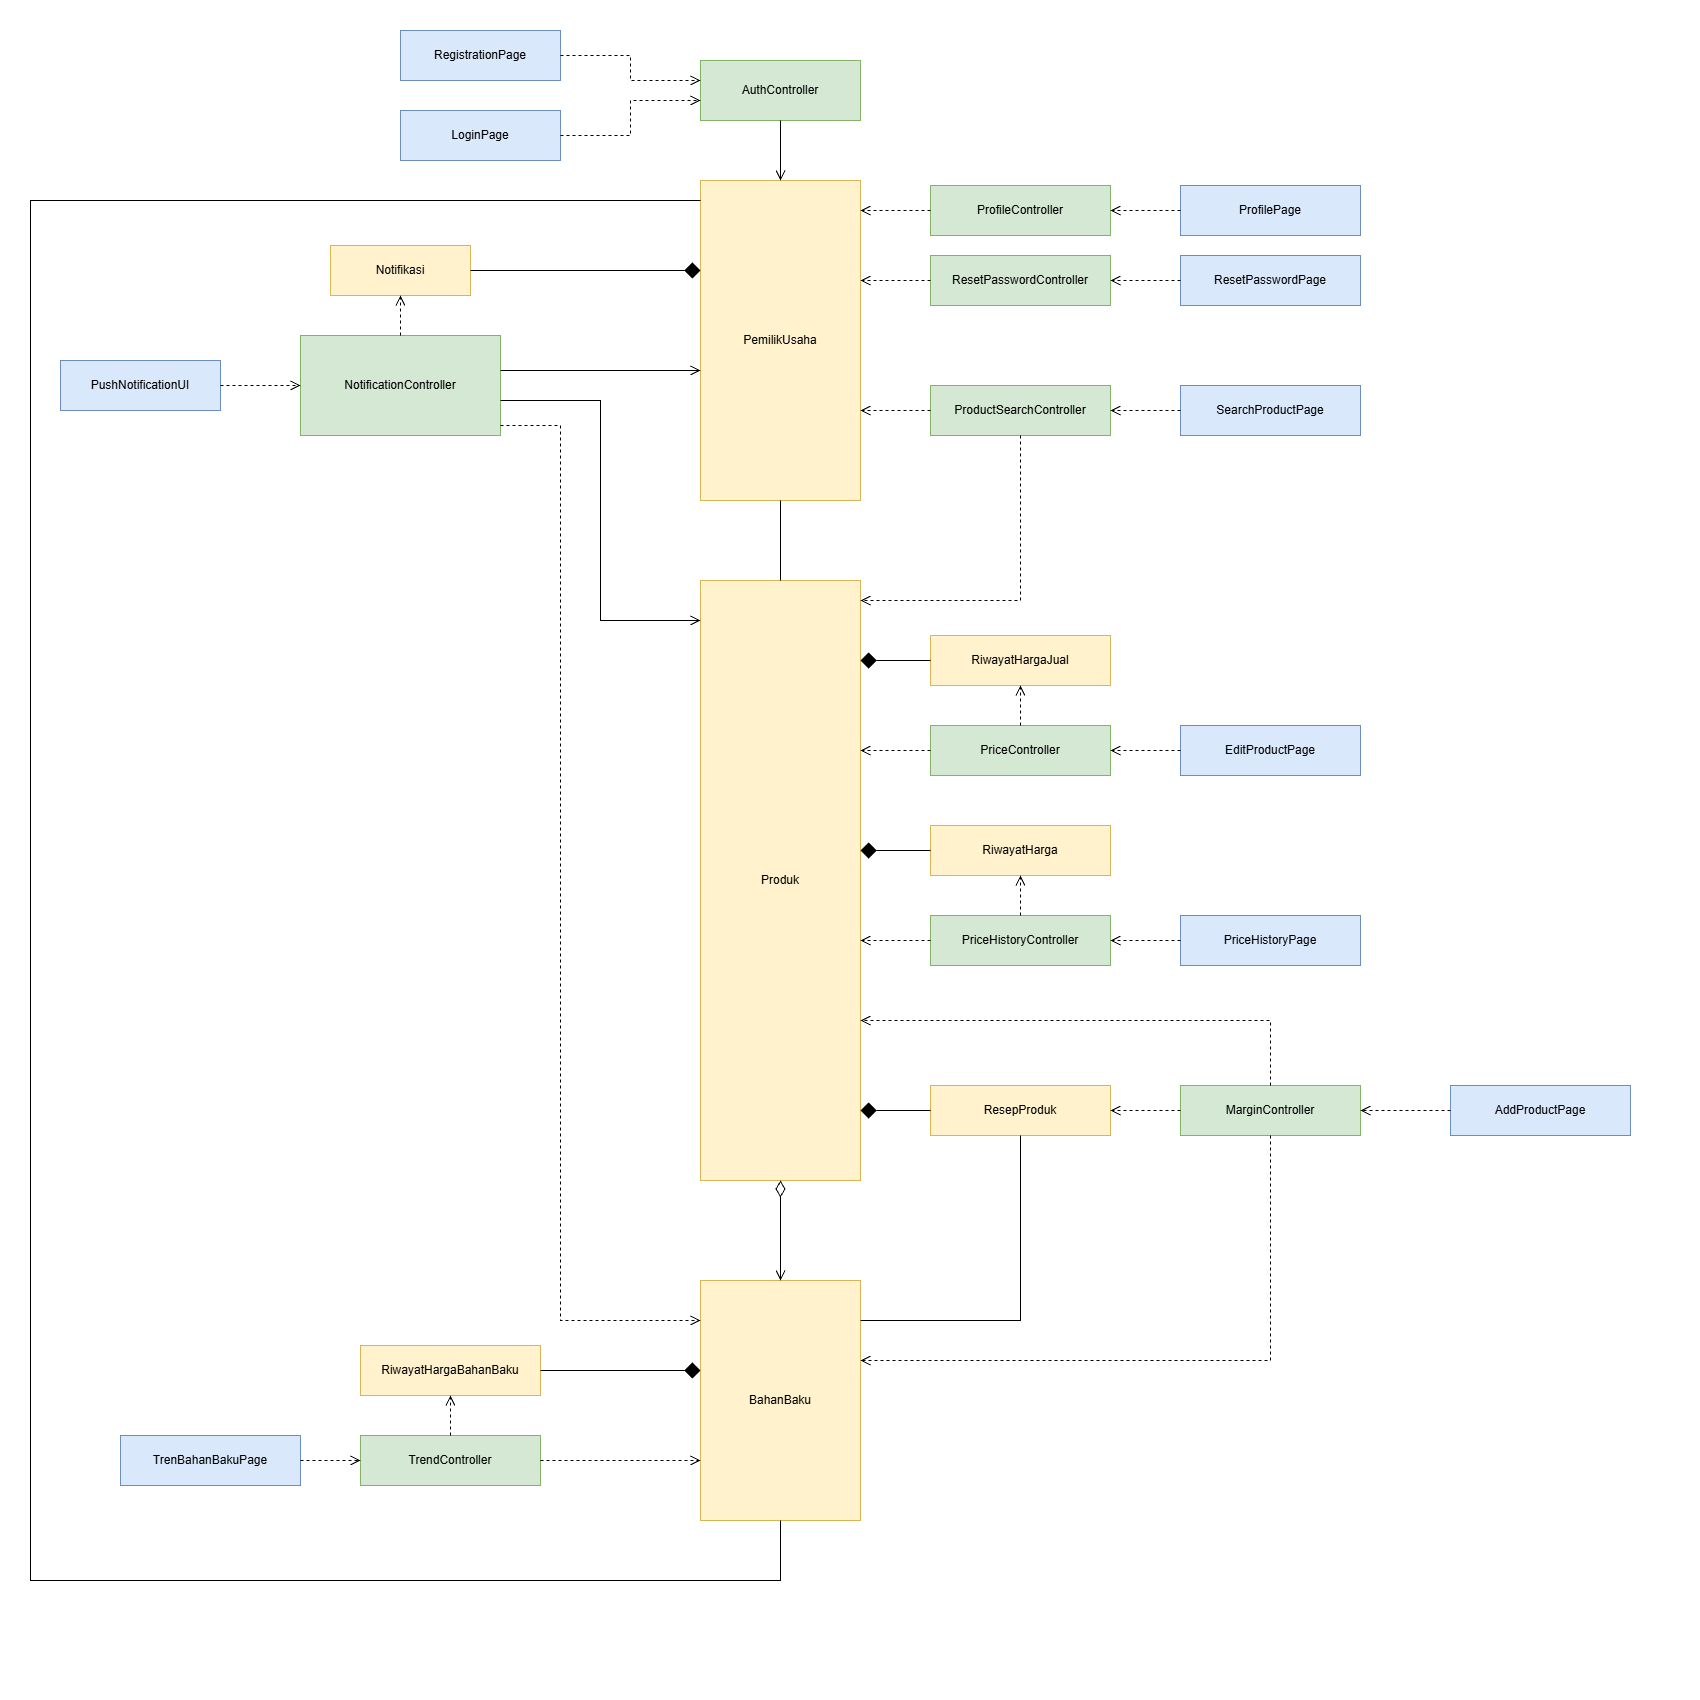

The diagram above was exported from draw.io. Its source (the exported page's mxGraphModel, read from the mxfile embedded in the PNG):
<mxGraphModel dx="1584" dy="1224" grid="1" gridSize="10" guides="1" tooltips="1" connect="1" arrows="1" fold="1" page="1" pageScale="1" pageWidth="1700" pageHeight="1700" math="0" shadow="0">
  <root>
    <mxCell id="0" />
    <mxCell id="1" parent="0" />
    <mxCell id="ov_P" parent="1" style="rounded=0;whiteSpace=wrap;html=1;fillColor=#fff2cc;strokeColor=#d6b656;" value="PemilikUsaha" vertex="1">
      <mxGeometry height="320" width="160" x="700" y="180" as="geometry" />
    </mxCell>
    <mxCell id="ov_Produk" parent="1" style="rounded=0;whiteSpace=wrap;html=1;fillColor=#fff2cc;strokeColor=#d6b656;" value="Produk" vertex="1">
      <mxGeometry height="600" width="160" x="700" y="580" as="geometry" />
    </mxCell>
    <mxCell id="ov_BB" parent="1" style="rounded=0;whiteSpace=wrap;html=1;fillColor=#fff2cc;strokeColor=#d6b656;" value="BahanBaku" vertex="1">
      <mxGeometry height="240" width="160" x="700" y="1280" as="geometry" />
    </mxCell>
    <mxCell id="ov_Notifikasi" parent="1" style="rounded=0;whiteSpace=wrap;html=1;fillColor=#fff2cc;strokeColor=#d6b656;" value="Notifikasi" vertex="1">
      <mxGeometry height="50" width="140" x="330" y="245" as="geometry" />
    </mxCell>
    <mxCell id="ov_HJ" parent="1" style="rounded=0;whiteSpace=wrap;html=1;fillColor=#fff2cc;strokeColor=#d6b656;" value="RiwayatHargaJual" vertex="1">
      <mxGeometry height="50" width="180" x="930" y="635" as="geometry" />
    </mxCell>
    <mxCell id="ov_HR" parent="1" style="rounded=0;whiteSpace=wrap;html=1;fillColor=#fff2cc;strokeColor=#d6b656;" value="RiwayatHarga" vertex="1">
      <mxGeometry height="50" width="180" x="930" y="825" as="geometry" />
    </mxCell>
    <mxCell id="ov_Resep" parent="1" style="rounded=0;whiteSpace=wrap;html=1;fillColor=#fff2cc;strokeColor=#d6b656;" value="ResepProduk" vertex="1">
      <mxGeometry height="50" width="180" x="930" y="1085" as="geometry" />
    </mxCell>
    <mxCell id="ov_HBB" parent="1" style="rounded=0;whiteSpace=wrap;html=1;fillColor=#fff2cc;strokeColor=#d6b656;" value="RiwayatHargaBahanBaku" vertex="1">
      <mxGeometry height="50" width="180" x="360" y="1345" as="geometry" />
    </mxCell>
    <mxCell id="ov_Auth" parent="1" style="rounded=0;whiteSpace=wrap;html=1;fillColor=#d5e8d4;strokeColor=#82b366;" value="AuthController" vertex="1">
      <mxGeometry height="60" width="160" x="700" y="60" as="geometry" />
    </mxCell>
    <mxCell id="ov_Reset" parent="1" style="rounded=0;whiteSpace=wrap;html=1;fillColor=#d5e8d4;strokeColor=#82b366;" value="ResetPasswordController" vertex="1">
      <mxGeometry height="50" width="180" x="930" y="255" as="geometry" />
    </mxCell>
    <mxCell id="ov_Prof" parent="1" style="rounded=0;whiteSpace=wrap;html=1;fillColor=#d5e8d4;strokeColor=#82b366;" value="ProfileController" vertex="1">
      <mxGeometry height="50" width="180" x="930" y="185" as="geometry" />
    </mxCell>
    <mxCell id="ov_Notif" parent="1" style="rounded=0;whiteSpace=wrap;html=1;fillColor=#d5e8d4;strokeColor=#82b366;" value="NotificationController" vertex="1">
      <mxGeometry height="100" width="200" x="300" y="335" as="geometry" />
    </mxCell>
    <mxCell id="ov_Search" parent="1" style="rounded=0;whiteSpace=wrap;html=1;fillColor=#d5e8d4;strokeColor=#82b366;" value="ProductSearchController" vertex="1">
      <mxGeometry height="50" width="180" x="930" y="385" as="geometry" />
    </mxCell>
    <mxCell id="ov_Price" parent="1" style="rounded=0;whiteSpace=wrap;html=1;fillColor=#d5e8d4;strokeColor=#82b366;" value="PriceController" vertex="1">
      <mxGeometry height="50" width="180" x="930" y="725" as="geometry" />
    </mxCell>
    <mxCell id="ov_PH" parent="1" style="rounded=0;whiteSpace=wrap;html=1;fillColor=#d5e8d4;strokeColor=#82b366;" value="PriceHistoryController" vertex="1">
      <mxGeometry height="50" width="180" x="930" y="915" as="geometry" />
    </mxCell>
    <mxCell id="ov_Margin" parent="1" style="rounded=0;whiteSpace=wrap;html=1;fillColor=#d5e8d4;strokeColor=#82b366;" value="MarginController" vertex="1">
      <mxGeometry height="50" width="180" x="1180" y="1085" as="geometry" />
    </mxCell>
    <mxCell id="ov_Trend" parent="1" style="rounded=0;whiteSpace=wrap;html=1;fillColor=#d5e8d4;strokeColor=#82b366;" value="TrendController" vertex="1">
      <mxGeometry height="50" width="180" x="360" y="1435" as="geometry" />
    </mxCell>
    <mxCell id="ov_Reg" parent="1" style="rounded=0;whiteSpace=wrap;html=1;fillColor=#dae8fc;strokeColor=#6c8ebf;" value="RegistrationPage" vertex="1">
      <mxGeometry height="50" width="160" x="400" y="30" as="geometry" />
    </mxCell>
    <mxCell id="ov_Login" parent="1" style="rounded=0;whiteSpace=wrap;html=1;fillColor=#dae8fc;strokeColor=#6c8ebf;" value="LoginPage" vertex="1">
      <mxGeometry height="50" width="160" x="400" y="110" as="geometry" />
    </mxCell>
    <mxCell id="ov_ProfPg" parent="1" style="rounded=0;whiteSpace=wrap;html=1;fillColor=#dae8fc;strokeColor=#6c8ebf;" value="ProfilePage" vertex="1">
      <mxGeometry height="50" width="180" x="1180" y="185" as="geometry" />
    </mxCell>
    <mxCell id="ov_ResetPg" parent="1" style="rounded=0;whiteSpace=wrap;html=1;fillColor=#dae8fc;strokeColor=#6c8ebf;" value="ResetPasswordPage" vertex="1">
      <mxGeometry height="50" width="180" x="1180" y="255" as="geometry" />
    </mxCell>
    <mxCell id="ov_Push" parent="1" style="rounded=0;whiteSpace=wrap;html=1;fillColor=#dae8fc;strokeColor=#6c8ebf;" value="PushNotificationUI" vertex="1">
      <mxGeometry height="50" width="160" x="60" y="360" as="geometry" />
    </mxCell>
    <mxCell id="ov_SearchPg" parent="1" style="rounded=0;whiteSpace=wrap;html=1;fillColor=#dae8fc;strokeColor=#6c8ebf;" value="SearchProductPage" vertex="1">
      <mxGeometry height="50" width="180" x="1180" y="385" as="geometry" />
    </mxCell>
    <mxCell id="ov_EditPg" parent="1" style="rounded=0;whiteSpace=wrap;html=1;fillColor=#dae8fc;strokeColor=#6c8ebf;" value="EditProductPage" vertex="1">
      <mxGeometry height="50" width="180" x="1180" y="725" as="geometry" />
    </mxCell>
    <mxCell id="ov_PHPg" parent="1" style="rounded=0;whiteSpace=wrap;html=1;fillColor=#dae8fc;strokeColor=#6c8ebf;" value="PriceHistoryPage" vertex="1">
      <mxGeometry height="50" width="180" x="1180" y="915" as="geometry" />
    </mxCell>
    <mxCell id="ov_AddPg" parent="1" style="rounded=0;whiteSpace=wrap;html=1;fillColor=#dae8fc;strokeColor=#6c8ebf;" value="AddProductPage" vertex="1">
      <mxGeometry height="50" width="180" x="1450" y="1085" as="geometry" />
    </mxCell>
    <mxCell id="ov_TrenPg" parent="1" style="rounded=0;whiteSpace=wrap;html=1;fillColor=#dae8fc;strokeColor=#6c8ebf;" value="TrenBahanBakuPage" vertex="1">
      <mxGeometry height="50" width="180" x="120" y="1435" as="geometry" />
    </mxCell>
    <mxCell id="ov_e0" edge="1" parent="1" source="ov_Reg" style="edgeStyle=none;rounded=0;html=1;exitPerimeter=0;entryPerimeter=0;exitDx=0;exitDy=0;entryDx=0;entryDy=0;exitX=1.00000;exitY=0.50000;entryX=0.00000;entryY=0.33333;dashed=1;endArrow=open;endFill=0;endSize=8;" target="ov_Auth">
      <mxGeometry relative="1" as="geometry">
        <Array as="points">
          <mxPoint x="630" y="55" />
          <mxPoint x="630" y="80" />
        </Array>
      </mxGeometry>
    </mxCell>
    <mxCell id="ov_e1" edge="1" parent="1" source="ov_Login" style="edgeStyle=none;rounded=0;html=1;exitPerimeter=0;entryPerimeter=0;exitDx=0;exitDy=0;entryDx=0;entryDy=0;exitX=1.00000;exitY=0.50000;entryX=0.00000;entryY=0.66667;dashed=1;endArrow=open;endFill=0;endSize=8;" target="ov_Auth">
      <mxGeometry relative="1" as="geometry">
        <Array as="points">
          <mxPoint x="630" y="135" />
          <mxPoint x="630" y="100" />
        </Array>
      </mxGeometry>
    </mxCell>
    <mxCell id="ov_e2" edge="1" parent="1" source="ov_Auth" style="edgeStyle=none;rounded=0;html=1;exitPerimeter=0;entryPerimeter=0;exitDx=0;exitDy=0;entryDx=0;entryDy=0;exitX=0.50000;exitY=1.00000;entryX=0.50000;entryY=0.00000;endArrow=open;endFill=0;endSize=8;" target="ov_P">
      <mxGeometry relative="1" as="geometry" />
    </mxCell>
    <mxCell id="ov_e3" edge="1" parent="1" source="ov_ProfPg" style="edgeStyle=none;rounded=0;html=1;exitPerimeter=0;entryPerimeter=0;exitDx=0;exitDy=0;entryDx=0;entryDy=0;exitX=0.00000;exitY=0.50000;entryX=1.00000;entryY=0.50000;dashed=1;endArrow=open;endFill=0;endSize=8;" target="ov_Prof">
      <mxGeometry relative="1" as="geometry" />
    </mxCell>
    <mxCell id="ov_e4" edge="1" parent="1" source="ov_Prof" style="edgeStyle=none;rounded=0;html=1;exitPerimeter=0;entryPerimeter=0;exitDx=0;exitDy=0;entryDx=0;entryDy=0;exitX=0.00000;exitY=0.50000;entryX=1.00000;entryY=0.09375;dashed=1;endArrow=open;endFill=0;endSize=8;" target="ov_P">
      <mxGeometry relative="1" as="geometry" />
    </mxCell>
    <mxCell id="ov_e5" edge="1" parent="1" source="ov_ResetPg" style="edgeStyle=none;rounded=0;html=1;exitPerimeter=0;entryPerimeter=0;exitDx=0;exitDy=0;entryDx=0;entryDy=0;exitX=0.00000;exitY=0.50000;entryX=1.00000;entryY=0.50000;dashed=1;endArrow=open;endFill=0;endSize=8;" target="ov_Reset">
      <mxGeometry relative="1" as="geometry" />
    </mxCell>
    <mxCell id="ov_e6" edge="1" parent="1" source="ov_Reset" style="edgeStyle=none;rounded=0;html=1;exitPerimeter=0;entryPerimeter=0;exitDx=0;exitDy=0;entryDx=0;entryDy=0;exitX=0.00000;exitY=0.50000;entryX=1.00000;entryY=0.31250;dashed=1;endArrow=open;endFill=0;endSize=8;" target="ov_P">
      <mxGeometry relative="1" as="geometry" />
    </mxCell>
    <mxCell id="ov_e7" edge="1" parent="1" source="ov_SearchPg" style="edgeStyle=none;rounded=0;html=1;exitPerimeter=0;entryPerimeter=0;exitDx=0;exitDy=0;entryDx=0;entryDy=0;exitX=0.00000;exitY=0.50000;entryX=1.00000;entryY=0.50000;dashed=1;endArrow=open;endFill=0;endSize=8;" target="ov_Search">
      <mxGeometry relative="1" as="geometry" />
    </mxCell>
    <mxCell id="ov_e8" edge="1" parent="1" source="ov_Search" style="edgeStyle=none;rounded=0;html=1;exitPerimeter=0;entryPerimeter=0;exitDx=0;exitDy=0;entryDx=0;entryDy=0;exitX=0.00000;exitY=0.50000;entryX=1.00000;entryY=0.71875;dashed=1;endArrow=open;endFill=0;endSize=8;" target="ov_P">
      <mxGeometry relative="1" as="geometry" />
    </mxCell>
    <mxCell id="ov_e9" edge="1" parent="1" source="ov_Search" style="edgeStyle=none;rounded=0;html=1;exitPerimeter=0;entryPerimeter=0;exitDx=0;exitDy=0;entryDx=0;entryDy=0;exitX=0.50000;exitY=1.00000;entryX=1.00000;entryY=0.03333;dashed=1;endArrow=open;endFill=0;endSize=8;" target="ov_Produk">
      <mxGeometry relative="1" as="geometry">
        <Array as="points">
          <mxPoint x="1020" y="600" />
        </Array>
      </mxGeometry>
    </mxCell>
    <mxCell id="ov_e10" edge="1" parent="1" source="ov_EditPg" style="edgeStyle=none;rounded=0;html=1;exitPerimeter=0;entryPerimeter=0;exitDx=0;exitDy=0;entryDx=0;entryDy=0;exitX=0.00000;exitY=0.50000;entryX=1.00000;entryY=0.50000;dashed=1;endArrow=open;endFill=0;endSize=8;" target="ov_Price">
      <mxGeometry relative="1" as="geometry" />
    </mxCell>
    <mxCell id="ov_e11" edge="1" parent="1" source="ov_Price" style="edgeStyle=none;rounded=0;html=1;exitPerimeter=0;entryPerimeter=0;exitDx=0;exitDy=0;entryDx=0;entryDy=0;exitX=0.00000;exitY=0.50000;entryX=1.00000;entryY=0.28333;dashed=1;endArrow=open;endFill=0;endSize=8;" target="ov_Produk">
      <mxGeometry relative="1" as="geometry" />
    </mxCell>
    <mxCell id="ov_e12" edge="1" parent="1" source="ov_Price" style="edgeStyle=none;rounded=0;html=1;exitPerimeter=0;entryPerimeter=0;exitDx=0;exitDy=0;entryDx=0;entryDy=0;exitX=0.50000;exitY=0.00000;entryX=0.50000;entryY=1.00000;dashed=1;endArrow=open;endFill=0;endSize=8;" target="ov_HJ">
      <mxGeometry relative="1" as="geometry" />
    </mxCell>
    <mxCell id="ov_e13" edge="1" parent="1" source="ov_HJ" style="edgeStyle=none;rounded=0;html=1;exitPerimeter=0;entryPerimeter=0;exitDx=0;exitDy=0;entryDx=0;entryDy=0;exitX=0.00000;exitY=0.50000;entryX=1.00000;entryY=0.13333;endArrow=diamond;endFill=1;endSize=14;" target="ov_Produk">
      <mxGeometry relative="1" as="geometry" />
    </mxCell>
    <mxCell id="ov_e14" edge="1" parent="1" source="ov_PHPg" style="edgeStyle=none;rounded=0;html=1;exitPerimeter=0;entryPerimeter=0;exitDx=0;exitDy=0;entryDx=0;entryDy=0;exitX=0.00000;exitY=0.50000;entryX=1.00000;entryY=0.50000;dashed=1;endArrow=open;endFill=0;endSize=8;" target="ov_PH">
      <mxGeometry relative="1" as="geometry" />
    </mxCell>
    <mxCell id="ov_e15" edge="1" parent="1" source="ov_PH" style="edgeStyle=none;rounded=0;html=1;exitPerimeter=0;entryPerimeter=0;exitDx=0;exitDy=0;entryDx=0;entryDy=0;exitX=0.00000;exitY=0.50000;entryX=1.00000;entryY=0.60000;dashed=1;endArrow=open;endFill=0;endSize=8;" target="ov_Produk">
      <mxGeometry relative="1" as="geometry" />
    </mxCell>
    <mxCell id="ov_e16" edge="1" parent="1" source="ov_PH" style="edgeStyle=none;rounded=0;html=1;exitPerimeter=0;entryPerimeter=0;exitDx=0;exitDy=0;entryDx=0;entryDy=0;exitX=0.50000;exitY=0.00000;entryX=0.50000;entryY=1.00000;dashed=1;endArrow=open;endFill=0;endSize=8;" target="ov_HR">
      <mxGeometry relative="1" as="geometry" />
    </mxCell>
    <mxCell id="ov_e17" edge="1" parent="1" source="ov_HR" style="edgeStyle=none;rounded=0;html=1;exitPerimeter=0;entryPerimeter=0;exitDx=0;exitDy=0;entryDx=0;entryDy=0;exitX=0.00000;exitY=0.50000;entryX=1.00000;entryY=0.45000;endArrow=diamond;endFill=1;endSize=14;" target="ov_Produk">
      <mxGeometry relative="1" as="geometry" />
    </mxCell>
    <mxCell id="ov_e18" edge="1" parent="1" source="ov_AddPg" style="edgeStyle=none;rounded=0;html=1;exitPerimeter=0;entryPerimeter=0;exitDx=0;exitDy=0;entryDx=0;entryDy=0;exitX=0.00000;exitY=0.50000;entryX=1.00000;entryY=0.50000;dashed=1;endArrow=open;endFill=0;endSize=8;" target="ov_Margin">
      <mxGeometry relative="1" as="geometry" />
    </mxCell>
    <mxCell id="ov_e19" edge="1" parent="1" source="ov_Margin" style="edgeStyle=none;rounded=0;html=1;exitPerimeter=0;entryPerimeter=0;exitDx=0;exitDy=0;entryDx=0;entryDy=0;exitX=0.00000;exitY=0.50000;entryX=1.00000;entryY=0.50000;dashed=1;endArrow=open;endFill=0;endSize=8;" target="ov_Resep">
      <mxGeometry relative="1" as="geometry" />
    </mxCell>
    <mxCell id="ov_e20" edge="1" parent="1" source="ov_Margin" style="edgeStyle=none;rounded=0;html=1;exitPerimeter=0;entryPerimeter=0;exitDx=0;exitDy=0;entryDx=0;entryDy=0;exitX=0.50000;exitY=0.00000;entryX=1.00000;entryY=0.73333;dashed=1;endArrow=open;endFill=0;endSize=8;" target="ov_Produk">
      <mxGeometry relative="1" as="geometry">
        <Array as="points">
          <mxPoint x="1270" y="1020" />
        </Array>
      </mxGeometry>
    </mxCell>
    <mxCell id="ov_e21" edge="1" parent="1" source="ov_Margin" style="edgeStyle=none;rounded=0;html=1;exitPerimeter=0;entryPerimeter=0;exitDx=0;exitDy=0;entryDx=0;entryDy=0;exitX=0.50000;exitY=1.00000;entryX=1.00000;entryY=0.33333;dashed=1;endArrow=open;endFill=0;endSize=8;" target="ov_BB">
      <mxGeometry relative="1" as="geometry">
        <Array as="points">
          <mxPoint x="1270" y="1360" />
        </Array>
      </mxGeometry>
    </mxCell>
    <mxCell id="ov_e22" edge="1" parent="1" source="ov_Resep" style="edgeStyle=none;rounded=0;html=1;exitPerimeter=0;entryPerimeter=0;exitDx=0;exitDy=0;entryDx=0;entryDy=0;exitX=0.00000;exitY=0.50000;entryX=1.00000;entryY=0.88333;endArrow=diamond;endFill=1;endSize=14;" target="ov_Produk">
      <mxGeometry relative="1" as="geometry" />
    </mxCell>
    <mxCell id="ov_e23" edge="1" parent="1" source="ov_Resep" style="edgeStyle=none;rounded=0;html=1;exitPerimeter=0;entryPerimeter=0;exitDx=0;exitDy=0;entryDx=0;entryDy=0;exitX=0.50000;exitY=1.00000;entryX=1.00000;entryY=0.16667;endArrow=none;" target="ov_BB">
      <mxGeometry relative="1" as="geometry">
        <Array as="points">
          <mxPoint x="1020" y="1320" />
        </Array>
      </mxGeometry>
    </mxCell>
    <mxCell id="ov_e24" edge="1" parent="1" source="ov_Push" style="edgeStyle=none;rounded=0;html=1;exitPerimeter=0;entryPerimeter=0;exitDx=0;exitDy=0;entryDx=0;entryDy=0;exitX=1.00000;exitY=0.50000;entryX=0.00000;entryY=0.50000;dashed=1;endArrow=open;endFill=0;endSize=8;" target="ov_Notif">
      <mxGeometry relative="1" as="geometry" />
    </mxCell>
    <mxCell id="ov_e25" edge="1" parent="1" source="ov_Notif" style="edgeStyle=none;rounded=0;html=1;exitPerimeter=0;entryPerimeter=0;exitDx=0;exitDy=0;entryDx=0;entryDy=0;exitX=0.50000;exitY=0.00000;entryX=0.50000;entryY=1.00000;dashed=1;endArrow=open;endFill=0;endSize=8;" target="ov_Notifikasi">
      <mxGeometry relative="1" as="geometry" />
    </mxCell>
    <mxCell id="ov_e26" edge="1" parent="1" source="ov_Notifikasi" style="edgeStyle=none;rounded=0;html=1;exitPerimeter=0;entryPerimeter=0;exitDx=0;exitDy=0;entryDx=0;entryDy=0;exitX=1.00000;exitY=0.50000;entryX=0.00000;entryY=0.28125;endArrow=diamond;endFill=1;endSize=14;" target="ov_P">
      <mxGeometry relative="1" as="geometry" />
    </mxCell>
    <mxCell id="ov_e27" edge="1" parent="1" source="ov_Notif" style="edgeStyle=none;rounded=0;html=1;exitPerimeter=0;entryPerimeter=0;exitDx=0;exitDy=0;entryDx=0;entryDy=0;exitX=1.00000;exitY=0.35000;entryX=0.00000;entryY=0.59375;endArrow=open;endFill=0;endSize=8;" target="ov_P">
      <mxGeometry relative="1" as="geometry" />
    </mxCell>
    <mxCell id="ov_e28" edge="1" parent="1" source="ov_Notif" style="edgeStyle=none;rounded=0;html=1;exitPerimeter=0;entryPerimeter=0;exitDx=0;exitDy=0;entryDx=0;entryDy=0;exitX=1.00000;exitY=0.65000;entryX=0.00000;entryY=0.06667;endArrow=open;endFill=0;endSize=8;" target="ov_Produk">
      <mxGeometry relative="1" as="geometry">
        <Array as="points">
          <mxPoint x="600" y="400" />
          <mxPoint x="600" y="620" />
        </Array>
      </mxGeometry>
    </mxCell>
    <mxCell id="ov_e29" edge="1" parent="1" source="ov_Notif" style="edgeStyle=none;rounded=0;html=1;exitPerimeter=0;entryPerimeter=0;exitDx=0;exitDy=0;entryDx=0;entryDy=0;exitX=1.00000;exitY=0.90000;entryX=0.00000;entryY=0.16667;dashed=1;endArrow=open;endFill=0;endSize=8;" target="ov_BB">
      <mxGeometry relative="1" as="geometry">
        <Array as="points">
          <mxPoint x="560" y="425" />
          <mxPoint x="560" y="1320" />
        </Array>
      </mxGeometry>
    </mxCell>
    <mxCell id="ov_e30" edge="1" parent="1" source="ov_TrenPg" style="edgeStyle=none;rounded=0;html=1;exitPerimeter=0;entryPerimeter=0;exitDx=0;exitDy=0;entryDx=0;entryDy=0;exitX=1.00000;exitY=0.50000;entryX=0.00000;entryY=0.50000;dashed=1;endArrow=open;endFill=0;endSize=8;" target="ov_Trend">
      <mxGeometry relative="1" as="geometry" />
    </mxCell>
    <mxCell id="ov_e31" edge="1" parent="1" source="ov_Trend" style="edgeStyle=none;rounded=0;html=1;exitPerimeter=0;entryPerimeter=0;exitDx=0;exitDy=0;entryDx=0;entryDy=0;exitX=1.00000;exitY=0.50000;entryX=0.00000;entryY=0.75000;dashed=1;endArrow=open;endFill=0;endSize=8;" target="ov_BB">
      <mxGeometry relative="1" as="geometry" />
    </mxCell>
    <mxCell id="ov_e32" edge="1" parent="1" source="ov_Trend" style="edgeStyle=none;rounded=0;html=1;exitPerimeter=0;entryPerimeter=0;exitDx=0;exitDy=0;entryDx=0;entryDy=0;exitX=0.50000;exitY=0.00000;entryX=0.50000;entryY=1.00000;dashed=1;endArrow=open;endFill=0;endSize=8;" target="ov_HBB">
      <mxGeometry relative="1" as="geometry" />
    </mxCell>
    <mxCell id="ov_e33" edge="1" parent="1" source="ov_HBB" style="edgeStyle=none;rounded=0;html=1;exitPerimeter=0;entryPerimeter=0;exitDx=0;exitDy=0;entryDx=0;entryDy=0;exitX=1.00000;exitY=0.50000;entryX=0.00000;entryY=0.37500;endArrow=diamond;endFill=1;endSize=14;" target="ov_BB">
      <mxGeometry relative="1" as="geometry" />
    </mxCell>
    <mxCell id="ov_e34" edge="1" parent="1" source="ov_P" style="edgeStyle=none;rounded=0;html=1;exitPerimeter=0;entryPerimeter=0;exitDx=0;exitDy=0;entryDx=0;entryDy=0;exitX=0.50000;exitY=1.00000;entryX=0.50000;entryY=0.00000;endArrow=none;" target="ov_Produk">
      <mxGeometry relative="1" as="geometry" />
    </mxCell>
    <mxCell id="ov_e35" edge="1" parent="1" source="ov_Produk" style="edgeStyle=none;rounded=0;html=1;exitPerimeter=0;entryPerimeter=0;exitDx=0;exitDy=0;entryDx=0;entryDy=0;exitX=0.50000;exitY=1.00000;entryX=0.50000;entryY=0.00000;startArrow=diamondThin;startFill=0;startSize=14;endArrow=open;endFill=0;endSize=8;" target="ov_BB">
      <mxGeometry relative="1" as="geometry" />
    </mxCell>
    <mxCell id="ov_e36" edge="1" parent="1" source="ov_P" style="edgeStyle=none;rounded=0;html=1;exitPerimeter=0;entryPerimeter=0;exitDx=0;exitDy=0;entryDx=0;entryDy=0;exitX=0.00000;exitY=0.06250;entryX=0.50000;entryY=1.00000;endArrow=none;" target="ov_BB">
      <mxGeometry relative="1" as="geometry">
        <Array as="points">
          <mxPoint x="30" y="200" />
          <mxPoint x="30" y="1580" />
          <mxPoint x="780" y="1580" />
        </Array>
      </mxGeometry>
    </mxCell>
  </root>
</mxGraphModel>